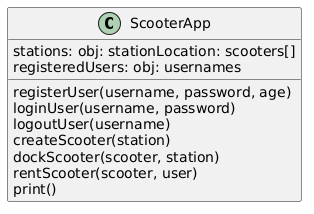

The diagram above was rendered by PlantUML. Its source (embedded in the PNG):
@startuml
class ScooterApp {
  stations: obj: stationLocation: scooters[]
  registeredUsers: obj: usernames
  
  registerUser(username, password, age)
  loginUser(username, password)
  logoutUser(username)
  createScooter(station)
  dockScooter(scooter, station)
  rentScooter(scooter, user)
  print()
}
@enduml